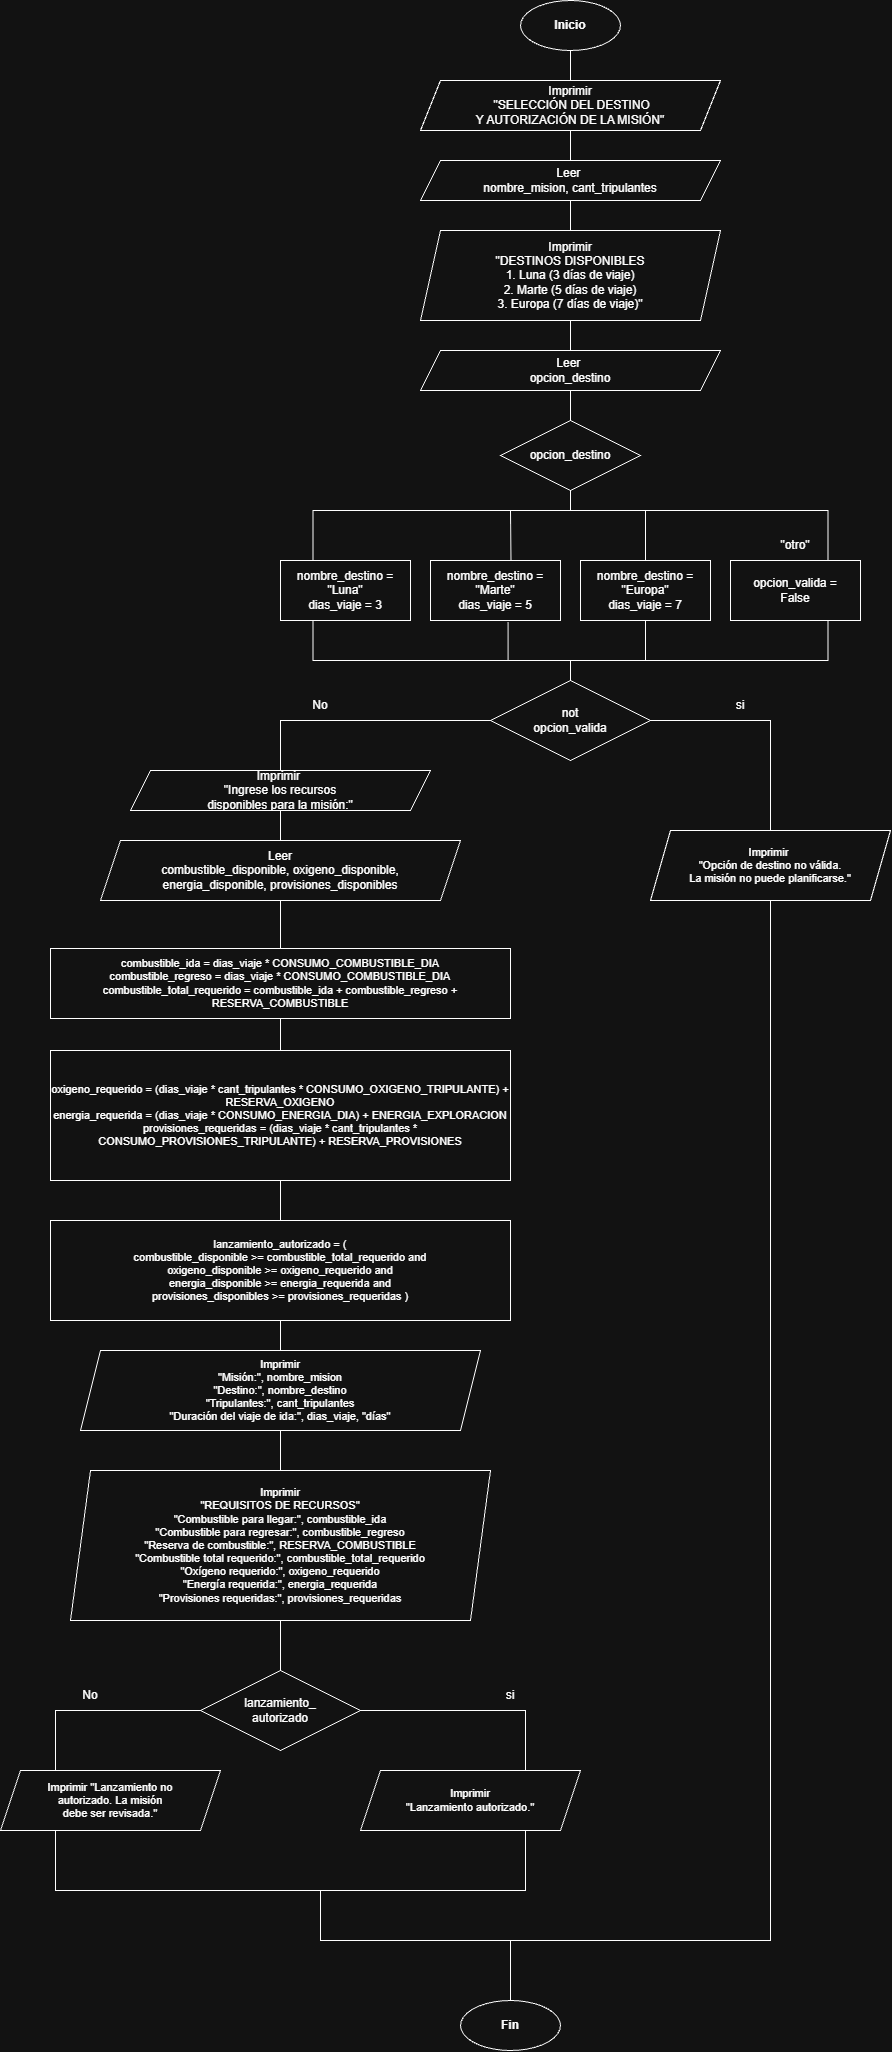

The diagram above was exported from draw.io. Its source (the exported page's mxGraphModel, read from the mxfile embedded in the PNG):
<mxGraphModel dx="2996" dy="1098" grid="1" gridSize="10" guides="1" tooltips="1" connect="1" arrows="1" fold="1" page="1" pageScale="1" pageWidth="850" pageHeight="1100" math="0" shadow="0">
  <root>
    <mxCell id="0" />
    <mxCell id="1" parent="0" />
    <mxCell id="inicio" parent="1" style="ellipse;whiteSpace=wrap;html=1;fontStyle=1;" value="Inicio" vertex="1">
      <mxGeometry height="50" width="100" x="250" y="20" as="geometry" />
    </mxCell>
    <mxCell id="leer2" parent="1" style="shape=parallelogram;perimeter=parallelogramPerimeter;whiteSpace=wrap;html=1;fixedSize=1;" value="Leer&amp;nbsp;&lt;div&gt;opcion_destino&lt;/div&gt;" vertex="1">
      <mxGeometry height="40" width="300" x="150" y="370" as="geometry" />
    </mxCell>
    <mxCell id="sel" parent="1" style="rhombus;whiteSpace=wrap;html=1;" value="opcion_destino" vertex="1">
      <mxGeometry height="70" width="140" x="230" y="440" as="geometry" />
    </mxCell>
    <mxCell id="c1" parent="1" style="rounded=0;whiteSpace=wrap;html=1;" value="nombre_destino =&lt;br&gt;&quot;Luna&quot;&lt;br&gt;dias_viaje = 3" vertex="1">
      <mxGeometry height="60" width="130" x="10" y="580" as="geometry" />
    </mxCell>
    <mxCell id="c2" parent="1" style="rounded=0;whiteSpace=wrap;html=1;" value="nombre_destino =&lt;br&gt;&quot;Marte&quot;&lt;br&gt;dias_viaje = 5" vertex="1">
      <mxGeometry height="60" width="130" x="160" y="580" as="geometry" />
    </mxCell>
    <mxCell id="c3" parent="1" style="rounded=0;whiteSpace=wrap;html=1;" value="nombre_destino =&lt;br&gt;&quot;Europa&quot;&lt;br&gt;dias_viaje = 7" vertex="1">
      <mxGeometry height="60" width="130" x="310" y="580" as="geometry" />
    </mxCell>
    <mxCell id="c4" parent="1" style="rounded=0;whiteSpace=wrap;html=1;" value="opcion_valida =&lt;br&gt;False" vertex="1">
      <mxGeometry height="60" width="130" x="460" y="580" as="geometry" />
    </mxCell>
    <mxCell id="dec" parent="1" style="rhombus;whiteSpace=wrap;html=1;" value="not&lt;br&gt;opcion_valida" vertex="1">
      <mxGeometry height="80" width="160" x="220" y="700" as="geometry" />
    </mxCell>
    <mxCell id="msgrec" parent="1" style="shape=parallelogram;perimeter=parallelogramPerimeter;whiteSpace=wrap;html=1;fixedSize=1;" value="Imprimir&amp;nbsp;&lt;div&gt;&quot;Ingrese los recursos&lt;br&gt;disponibles para la misión:&quot;&lt;/div&gt;" vertex="1">
      <mxGeometry height="40" width="300" x="-140" y="790" as="geometry" />
    </mxCell>
    <mxCell id="decaut" parent="1" style="rhombus;whiteSpace=wrap;html=1;" value="lanzamiento_&lt;br&gt;autorizado" vertex="1">
      <mxGeometry height="80" width="160" x="-70" y="1690" as="geometry" />
    </mxCell>
    <mxCell id="no" parent="1" style="shape=parallelogram;perimeter=parallelogramPerimeter;whiteSpace=wrap;html=1;fixedSize=1;fontSize=11;" value="Imprimir &quot;Lanzamiento no&lt;br&gt;autorizado. La misión&lt;br&gt;debe ser revisada.&quot;" vertex="1">
      <mxGeometry height="60" width="220" x="-270" y="1790" as="geometry" />
    </mxCell>
    <mxCell id="si" parent="1" style="shape=parallelogram;perimeter=parallelogramPerimeter;whiteSpace=wrap;html=1;fixedSize=1;fontSize=11;" value="Imprimir&lt;br&gt;&quot;Lanzamiento autorizado.&quot;" vertex="1">
      <mxGeometry height="60" width="220" x="90" y="1790" as="geometry" />
    </mxCell>
    <mxCell id="invalido" parent="1" style="shape=parallelogram;perimeter=parallelogramPerimeter;whiteSpace=wrap;html=1;fixedSize=1;fontSize=11;" value="Imprimir&amp;nbsp;&lt;div&gt;&quot;Opción de destino no válida.&lt;br&gt;La misión no puede planificarse.&quot;&lt;/div&gt;" vertex="1">
      <mxGeometry height="70" width="240" x="380" y="850" as="geometry" />
    </mxCell>
    <mxCell id="fin" parent="1" style="ellipse;whiteSpace=wrap;html=1;fontStyle=1;" value="Fin" vertex="1">
      <mxGeometry height="50" width="100" x="190" y="2020" as="geometry" />
    </mxCell>
    <mxCell id="ONTc_m0_-Y0PNeeNCvA8-1" edge="1" parent="1" source="leer2" style="endArrow=none;html=1;rounded=0;defaultLabelBackgroundColor=page;entryX=0.5;entryY=1;entryDx=0;entryDy=0;exitX=0.5;exitY=0;exitDx=0;exitDy=0;" target="inicio" value="">
      <mxGeometry height="50" relative="1" width="50" as="geometry">
        <mxPoint x="270" y="290" as="sourcePoint" />
        <mxPoint x="320" y="240" as="targetPoint" />
      </mxGeometry>
    </mxCell>
    <mxCell id="titulo" parent="1" style="shape=parallelogram;perimeter=parallelogramPerimeter;whiteSpace=wrap;html=1;fixedSize=1;" value="Imprimir&lt;div&gt;&amp;nbsp;&quot;SELECCIÓN DEL DESTINO&lt;br&gt;Y AUTORIZACIÓN DE LA MISIÓN&quot;&lt;/div&gt;" vertex="1">
      <mxGeometry height="50" width="300" x="150" y="100" as="geometry" />
    </mxCell>
    <mxCell id="leer1" parent="1" style="shape=parallelogram;perimeter=parallelogramPerimeter;whiteSpace=wrap;html=1;fixedSize=1;" value="Leer&amp;nbsp;&lt;div&gt;nombre_mision, cant_tripulantes&lt;/div&gt;" vertex="1">
      <mxGeometry height="40" width="300" x="150" y="180" as="geometry" />
    </mxCell>
    <mxCell id="destinos" parent="1" style="shape=parallelogram;perimeter=parallelogramPerimeter;whiteSpace=wrap;html=1;fixedSize=1;" value="Imprimir&lt;br&gt;&quot;DESTINOS DISPONIBLES&lt;br&gt;1. Luna (3 días de viaje)&lt;br&gt;2. Marte (5 días de viaje)&lt;br&gt;3. Europa (7 días de viaje)&quot;" vertex="1">
      <mxGeometry height="90" width="300" x="150" y="250" as="geometry" />
    </mxCell>
    <mxCell id="ONTc_m0_-Y0PNeeNCvA8-2" edge="1" parent="1" source="sel" style="endArrow=none;html=1;rounded=0;defaultLabelBackgroundColor=page;entryX=0.5;entryY=1;entryDx=0;entryDy=0;" target="leer2" value="">
      <mxGeometry height="50" relative="1" width="50" as="geometry">
        <mxPoint x="230" y="290" as="sourcePoint" />
        <mxPoint x="300" y="420" as="targetPoint" />
      </mxGeometry>
    </mxCell>
    <mxCell id="ONTc_m0_-Y0PNeeNCvA8-6" edge="1" parent="1" style="endArrow=none;html=1;rounded=0;defaultLabelBackgroundColor=page;entryX=0.5;entryY=1;entryDx=0;entryDy=0;" target="sel" value="">
      <mxGeometry height="50" relative="1" width="50" as="geometry">
        <mxPoint x="300" y="530" as="sourcePoint" />
        <mxPoint x="420" y="670" as="targetPoint" />
      </mxGeometry>
    </mxCell>
    <mxCell id="ONTc_m0_-Y0PNeeNCvA8-7" edge="1" parent="1" style="endArrow=none;html=1;rounded=0;defaultLabelBackgroundColor=page;entryX=0.75;entryY=0;entryDx=0;entryDy=0;" target="c4" value="">
      <mxGeometry height="50" relative="1" width="50" x="-0.1024" as="geometry">
        <Array as="points">
          <mxPoint x="557.5" y="530" />
        </Array>
        <mxPoint x="300" y="530" as="sourcePoint" />
        <mxPoint x="420" y="670" as="targetPoint" />
      </mxGeometry>
    </mxCell>
    <mxCell id="ONTc_m0_-Y0PNeeNCvA8-8" edge="1" parent="1" source="c1" style="endArrow=none;html=1;rounded=0;defaultLabelBackgroundColor=page;exitX=0.25;exitY=0;exitDx=0;exitDy=0;" value="">
      <mxGeometry height="50" relative="1" width="50" as="geometry">
        <Array as="points">
          <mxPoint x="42.5" y="530" />
        </Array>
        <mxPoint x="370" y="720" as="sourcePoint" />
        <mxPoint x="300" y="530" as="targetPoint" />
      </mxGeometry>
    </mxCell>
    <mxCell id="ONTc_m0_-Y0PNeeNCvA8-9" edge="1" parent="1" source="c2" style="endArrow=none;html=1;rounded=0;defaultLabelBackgroundColor=page;exitX=0.619;exitY=-0.012;exitDx=0;exitDy=0;exitPerimeter=0;" value="">
      <mxGeometry height="50" relative="1" width="50" as="geometry">
        <mxPoint x="370" y="720" as="sourcePoint" />
        <mxPoint x="240" y="530" as="targetPoint" />
      </mxGeometry>
    </mxCell>
    <mxCell id="ONTc_m0_-Y0PNeeNCvA8-10" edge="1" parent="1" style="endArrow=none;html=1;rounded=0;defaultLabelBackgroundColor=page;entryX=0.5;entryY=0;entryDx=0;entryDy=0;" target="c3" value="">
      <mxGeometry height="50" relative="1" width="50" as="geometry">
        <mxPoint x="375" y="530" as="sourcePoint" />
        <mxPoint x="420" y="670" as="targetPoint" />
      </mxGeometry>
    </mxCell>
    <mxCell id="ONTc_m0_-Y0PNeeNCvA8-11" edge="1" parent="1" source="dec" style="endArrow=none;html=1;rounded=0;defaultLabelBackgroundColor=page;exitX=0.5;exitY=0;exitDx=0;exitDy=0;" value="">
      <mxGeometry height="50" relative="1" width="50" as="geometry">
        <mxPoint x="370" y="690" as="sourcePoint" />
        <mxPoint x="300" y="680" as="targetPoint" />
      </mxGeometry>
    </mxCell>
    <mxCell id="ONTc_m0_-Y0PNeeNCvA8-12" edge="1" parent="1" source="c4" style="endArrow=none;html=1;rounded=0;defaultLabelBackgroundColor=page;entryX=0.25;entryY=1;entryDx=0;entryDy=0;exitX=0.75;exitY=1;exitDx=0;exitDy=0;" target="c1" value="">
      <mxGeometry height="50" relative="1" width="50" as="geometry">
        <Array as="points">
          <mxPoint x="557.5" y="680" />
          <mxPoint x="42.5" y="680" />
        </Array>
        <mxPoint x="370" y="720" as="sourcePoint" />
        <mxPoint x="420" y="670" as="targetPoint" />
      </mxGeometry>
    </mxCell>
    <mxCell id="ONTc_m0_-Y0PNeeNCvA8-13" edge="1" parent="1" style="endArrow=none;html=1;rounded=0;defaultLabelBackgroundColor=page;entryX=0.597;entryY=1.032;entryDx=0;entryDy=0;entryPerimeter=0;" target="c2" value="">
      <mxGeometry height="50" relative="1" width="50" as="geometry">
        <mxPoint x="237.61" y="680" as="sourcePoint" />
        <mxPoint x="420" y="670" as="targetPoint" />
      </mxGeometry>
    </mxCell>
    <mxCell id="ONTc_m0_-Y0PNeeNCvA8-14" edge="1" parent="1" style="endArrow=none;html=1;rounded=0;defaultLabelBackgroundColor=page;entryX=0.5;entryY=1;entryDx=0;entryDy=0;" target="c3" value="">
      <mxGeometry height="50" relative="1" width="50" as="geometry">
        <mxPoint x="375" y="680" as="sourcePoint" />
        <mxPoint x="420" y="670" as="targetPoint" />
      </mxGeometry>
    </mxCell>
    <mxCell id="ONTc_m0_-Y0PNeeNCvA8-15" parent="1" style="text;html=1;whiteSpace=wrap;strokeColor=none;fillColor=none;align=center;verticalAlign=middle;rounded=0;" value="&quot;otro&quot;" vertex="1">
      <mxGeometry height="30" width="60" x="495" y="550" as="geometry" />
    </mxCell>
    <mxCell id="ONTc_m0_-Y0PNeeNCvA8-16" edge="1" parent="1" source="invalido" style="endArrow=none;html=1;rounded=0;defaultLabelBackgroundColor=page;entryX=1;entryY=0.5;entryDx=0;entryDy=0;exitX=0.5;exitY=0;exitDx=0;exitDy=0;" target="dec" value="">
      <mxGeometry height="50" relative="1" width="50" as="geometry">
        <Array as="points">
          <mxPoint x="500" y="740" />
        </Array>
        <mxPoint x="450" y="830" as="sourcePoint" />
        <mxPoint x="500" y="780" as="targetPoint" />
      </mxGeometry>
    </mxCell>
    <mxCell id="ONTc_m0_-Y0PNeeNCvA8-19" edge="1" parent="1" source="msgrec" style="endArrow=none;html=1;rounded=0;defaultLabelBackgroundColor=page;entryX=0;entryY=0.5;entryDx=0;entryDy=0;exitX=0.5;exitY=0;exitDx=0;exitDy=0;" target="dec" value="">
      <mxGeometry height="50" relative="1" width="50" x="-0.0173" as="geometry">
        <Array as="points">
          <mxPoint x="10" y="740" />
        </Array>
        <mxPoint x="5" y="760" as="sourcePoint" />
        <mxPoint x="510" y="810" as="targetPoint" />
      </mxGeometry>
    </mxCell>
    <mxCell id="ONTc_m0_-Y0PNeeNCvA8-20" edge="1" parent="1" source="decaut" style="endArrow=none;html=1;rounded=0;defaultLabelBackgroundColor=page;entryX=0.5;entryY=1;entryDx=0;entryDy=0;" target="msgrec" value="">
      <mxGeometry height="50" relative="1" width="50" as="geometry">
        <mxPoint x="540" y="1060" as="sourcePoint" />
        <mxPoint x="590" y="1010" as="targetPoint" />
      </mxGeometry>
    </mxCell>
    <mxCell id="leer3" parent="1" style="shape=parallelogram;perimeter=parallelogramPerimeter;whiteSpace=wrap;html=1;fixedSize=1;" value="Leer&lt;br&gt;combustible_disponible, oxigeno_disponible,&lt;br&gt;energia_disponible, provisiones_disponibles" vertex="1">
      <mxGeometry height="60" width="360" x="-170" y="860" as="geometry" />
    </mxCell>
    <mxCell id="calc1" parent="1" style="rounded=0;whiteSpace=wrap;html=1;fontSize=11;" value="combustible_ida = dias_viaje * CONSUMO_COMBUSTIBLE_DIA&lt;br&gt;combustible_regreso = dias_viaje * CONSUMO_COMBUSTIBLE_DIA&lt;br&gt;combustible_total_requerido = combustible_ida + combustible_regreso + RESERVA_COMBUSTIBLE" vertex="1">
      <mxGeometry height="70" width="460" x="-220" y="968" as="geometry" />
    </mxCell>
    <mxCell id="calc2" parent="1" style="rounded=0;whiteSpace=wrap;html=1;fontSize=11;" value="oxigeno_requerido = (dias_viaje * cant_tripulantes * CONSUMO_OXIGENO_TRIPULANTE) + RESERVA_OXIGENO&lt;br&gt;energia_requerida = (dias_viaje * CONSUMO_ENERGIA_DIA) + ENERGIA_EXPLORACION&lt;br&gt;provisiones_requeridas = (dias_viaje * cant_tripulantes * CONSUMO_PROVISIONES_TRIPULANTE) + RESERVA_PROVISIONES" vertex="1">
      <mxGeometry height="130" width="460" x="-220" y="1070" as="geometry" />
    </mxCell>
    <mxCell id="aut" parent="1" style="rounded=0;whiteSpace=wrap;html=1;fontSize=11;" value="lanzamiento_autorizado = (&lt;br&gt;combustible_disponible &gt;= combustible_total_requerido and&lt;br&gt;oxigeno_disponible &gt;= oxigeno_requerido and&lt;br&gt;energia_disponible &gt;= energia_requerida and&lt;br&gt;provisiones_disponibles &gt;= provisiones_requeridas )" vertex="1">
      <mxGeometry height="100" width="460" x="-220" y="1240" as="geometry" />
    </mxCell>
    <mxCell id="res" parent="1" style="shape=parallelogram;perimeter=parallelogramPerimeter;whiteSpace=wrap;html=1;fixedSize=1;fontSize=11;" value="Imprimir&lt;br&gt;&quot;Misión:&quot;, nombre_mision&lt;br&gt;&quot;Destino:&quot;, nombre_destino&lt;br&gt;&quot;Tripulantes:&quot;, cant_tripulantes&lt;br&gt;&quot;Duración del viaje de ida:&quot;, dias_viaje, &quot;días&quot;" vertex="1">
      <mxGeometry height="80" width="400" x="-190" y="1370" as="geometry" />
    </mxCell>
    <mxCell id="req" parent="1" style="shape=parallelogram;perimeter=parallelogramPerimeter;whiteSpace=wrap;html=1;fixedSize=1;fontSize=11;" value="Imprimir&lt;br&gt;&quot;REQUISITOS DE RECURSOS&quot;&lt;br&gt;&quot;Combustible para llegar:&quot;, combustible_ida&lt;br&gt;&quot;Combustible para regresar:&quot;, combustible_regreso&lt;br&gt;&quot;Reserva de combustible:&quot;, RESERVA_COMBUSTIBLE&lt;br&gt;&quot;Combustible total requerido:&quot;, combustible_total_requerido&lt;br&gt;&quot;Oxígeno requerido:&quot;, oxigeno_requerido&lt;br&gt;&quot;Energía requerida:&quot;, energia_requerida&lt;br&gt;&quot;Provisiones requeridas:&quot;, provisiones_requeridas" vertex="1">
      <mxGeometry height="150" width="420" x="-200" y="1490" as="geometry" />
    </mxCell>
    <mxCell id="ONTc_m0_-Y0PNeeNCvA8-22" edge="1" parent="1" source="si" style="endArrow=none;html=1;rounded=0;defaultLabelBackgroundColor=page;entryX=1;entryY=0.5;entryDx=0;entryDy=0;exitX=0.75;exitY=0;exitDx=0;exitDy=0;" target="decaut" value="">
      <mxGeometry height="50" relative="1" width="50" as="geometry">
        <Array as="points">
          <mxPoint x="255" y="1730" />
        </Array>
        <mxPoint x="440" y="1780" as="sourcePoint" />
        <mxPoint x="490" y="1730" as="targetPoint" />
      </mxGeometry>
    </mxCell>
    <mxCell id="ONTc_m0_-Y0PNeeNCvA8-23" edge="1" parent="1" source="no" style="endArrow=none;html=1;rounded=0;defaultLabelBackgroundColor=page;entryX=0;entryY=0.5;entryDx=0;entryDy=0;exitX=0.25;exitY=0;exitDx=0;exitDy=0;" target="decaut" value="">
      <mxGeometry height="50" relative="1" width="50" as="geometry">
        <Array as="points">
          <mxPoint x="-215" y="1730" />
        </Array>
        <mxPoint x="-180" y="1780" as="sourcePoint" />
        <mxPoint x="-130" y="1730" as="targetPoint" />
      </mxGeometry>
    </mxCell>
    <mxCell id="ONTc_m0_-Y0PNeeNCvA8-24" edge="1" parent="1" source="si" style="endArrow=none;html=1;rounded=0;defaultLabelBackgroundColor=page;entryX=0.25;entryY=1;entryDx=0;entryDy=0;exitX=0.75;exitY=1;exitDx=0;exitDy=0;" target="no" value="">
      <mxGeometry height="50" relative="1" width="50" as="geometry">
        <Array as="points">
          <mxPoint x="255" y="1910" />
          <mxPoint x="-215" y="1910" />
        </Array>
        <mxPoint x="-180" y="1780" as="sourcePoint" />
        <mxPoint x="-130" y="1730" as="targetPoint" />
      </mxGeometry>
    </mxCell>
    <mxCell id="ONTc_m0_-Y0PNeeNCvA8-25" edge="1" parent="1" source="fin" style="endArrow=none;html=1;rounded=0;defaultLabelBackgroundColor=page;exitX=0.5;exitY=0;exitDx=0;exitDy=0;" value="">
      <mxGeometry height="50" relative="1" width="50" as="geometry">
        <mxPoint x="-180" y="2090" as="sourcePoint" />
        <mxPoint x="240" y="1960" as="targetPoint" />
      </mxGeometry>
    </mxCell>
    <mxCell id="ONTc_m0_-Y0PNeeNCvA8-26" edge="1" parent="1" style="endArrow=none;html=1;rounded=0;defaultLabelBackgroundColor=page;entryX=0.5;entryY=1;entryDx=0;entryDy=0;" target="invalido" value="">
      <mxGeometry height="50" relative="1" width="50" x="0.0244" as="geometry">
        <Array as="points">
          <mxPoint x="50" y="1960" />
          <mxPoint x="500" y="1960" />
        </Array>
        <mxPoint x="50" y="1910" as="sourcePoint" />
        <mxPoint x="600" y="920" as="targetPoint" />
      </mxGeometry>
    </mxCell>
    <mxCell id="ONTc_m0_-Y0PNeeNCvA8-27" parent="1" style="text;html=1;whiteSpace=wrap;strokeColor=none;fillColor=none;align=center;verticalAlign=middle;rounded=0;" value="si" vertex="1">
      <mxGeometry height="30" width="60" x="440" y="710" as="geometry" />
    </mxCell>
    <mxCell id="ONTc_m0_-Y0PNeeNCvA8-28" parent="1" style="text;html=1;whiteSpace=wrap;strokeColor=none;fillColor=none;align=center;verticalAlign=middle;rounded=0;" value="No" vertex="1">
      <mxGeometry height="30" width="60" x="20" y="710" as="geometry" />
    </mxCell>
    <mxCell id="ONTc_m0_-Y0PNeeNCvA8-31" parent="1" style="text;html=1;whiteSpace=wrap;strokeColor=none;fillColor=none;align=center;verticalAlign=middle;rounded=0;" value="si" vertex="1">
      <mxGeometry height="30" width="60" x="210" y="1700" as="geometry" />
    </mxCell>
    <mxCell id="ONTc_m0_-Y0PNeeNCvA8-32" parent="1" style="text;html=1;whiteSpace=wrap;strokeColor=none;fillColor=none;align=center;verticalAlign=middle;rounded=0;" value="No" vertex="1">
      <mxGeometry height="30" width="60" x="-210" y="1700" as="geometry" />
    </mxCell>
  </root>
</mxGraphModel>